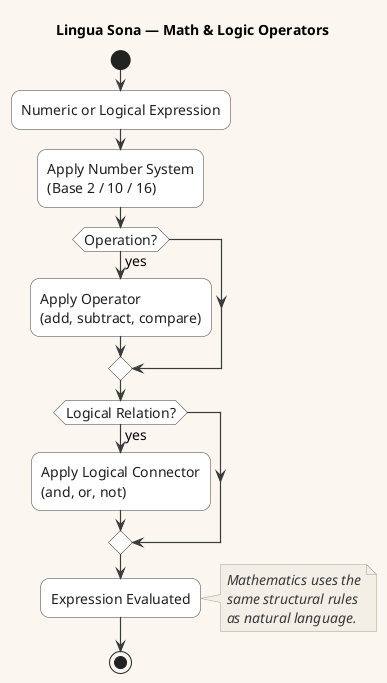

The diagram above was rendered by PlantUML. Its source (embedded in the PNG):
@startuml
!include CoreStyles.puml

title Lingua Sona — Math & Logic Operators

start

:Numeric or Logical Expression;

:Apply Number System\n(Base 2 / 10 / 16);

if (Operation?) then (yes)
  :Apply Operator\n(add, subtract, compare);
endif

if (Logical Relation?) then (yes)
  :Apply Logical Connector\n(and, or, not);
endif

:Expression Evaluated;

note right
Mathematics uses the
same structural rules
as natural language.
end note

stop
@enduml